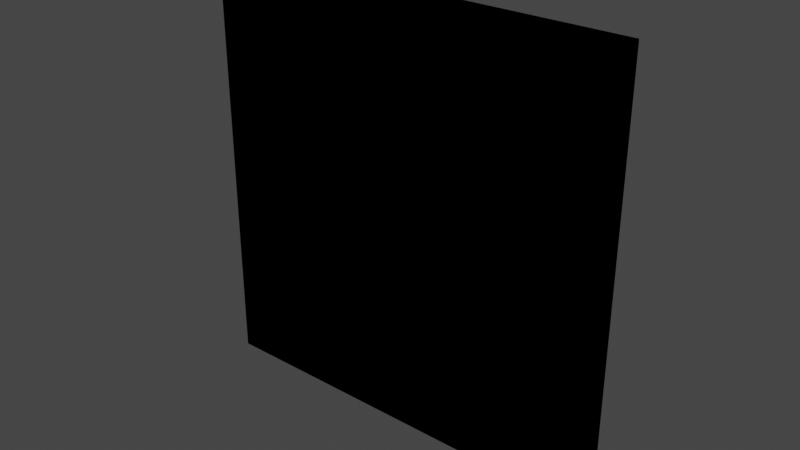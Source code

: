 # Source: Wall.blend  (saved by Blender 2.80.37; exported with 4.5.12 LTS)
import bpy
from mathutils import Matrix  # noqa: F401  (used for matrix-valued properties, if any)

bpy.ops.wm.read_factory_settings(use_empty=True)
scene = bpy.context.scene
scene.name = 'Scene'

# ---- collections
col_collection = bpy.data.collections.new('Collection'); scene.collection.children.link(col_collection)

# ---- world
world_world = bpy.data.worlds.new('World'); scene.world = world_world
world_world.color = (0.05088, 0.05088, 0.05088)
world_world.use_sun_shadow = False
world_world.sun_shadow_jitter_overblur = 0.0

# ---- meshes
me_cube = bpy.data.meshes.new('Cube')
me_cube.from_pydata([(-2.0, -0.2, -2.0), (-2.0, -0.2, 2.0), (2.0, -0.2, -2.0), (2.0, -0.2, 2.0), (-2.0, -0.2, -2.0), (-2.0, -0.2, 2.0), (2.0, -0.2, -2.0), (2.0, -0.2, 2.0)], [], [(2, 3, 1, 0), (6, 7, 5, 4)])
_uv = me_cube.uv_layers.new(name='UVMap')
_uv.uv.foreach_set('vector', [0.001449, 0.9995, 0.001449, 0.001424, 0.9995, 0.001424, 0.9995, 0.9995, 0.0004429, 0.9996, 0.0004429, 0.0008016, 0.9992, 0.0008018, 0.9992, 0.9996])
me_cube.use_remesh_preserve_volume = False
me_cube.use_remesh_preserve_attributes = False
me_cube.use_mirror_vertex_groups = False
me_cube.update()

# ---- objects
ob_cube = bpy.data.objects.new('Cube', me_cube)

# ---- transforms, parenting, visibility, modifiers, constraints
ob_cube.location = (0.0, 0.0, 0.0)
ob_cube.lineart.crease_threshold = 0.0
_m = ob_cube.modifiers.new('Boolean', 'BOOLEAN')
_m.solver = 'FAST'

# ---- collection membership
col_collection.objects.link(ob_cube)

# ---- scene / render settings (as saved in the file)
scene.frame_start = 1; scene.frame_end = 250; scene.frame_set(1)
scene.render.engine = 'BLENDER_EEVEE_NEXT'
scene.render.motion_blur_shutter = 1.0
scene.cycles.use_denoising = False
scene.cycles.samples = 128
scene.cycles.sampling_pattern = 'TABULATED_SOBOL'
scene.cycles.use_adaptive_sampling = False
scene.cycles.use_light_tree = False
scene.view_settings.view_transform = 'Filmic'
bpy.context.view_layer.update()

# ---- added for rendering (the .blend has no active camera and no usable light): camera, sun
cam_auto = bpy.data.cameras.new('AutoCamera')
cam_auto.lens = 50.0
cam_auto.sensor_width = 36.0
cam_auto.clip_end = 1000.0
ob_auto_camera = bpy.data.objects.new('AutoCamera', cam_auto)
scene.collection.objects.link(ob_auto_camera)
ob_auto_camera.location = (5.23386, -6.48063, 4.18709)
ob_auto_camera.rotation_euler = (1.09748, -7.21219e-08, 0.694738)
scene.camera = ob_auto_camera
light_auto_sun = bpy.data.lights.new('AutoSun', 'SUN')
light_auto_sun.energy = 3.0
light_auto_sun.angle = 0.0523599
ob_auto_sun = bpy.data.objects.new('AutoSun', light_auto_sun)
scene.collection.objects.link(ob_auto_sun)
ob_auto_sun.rotation_euler = (0.872665, 0.174533, 0.523599)
bpy.context.view_layer.update()
